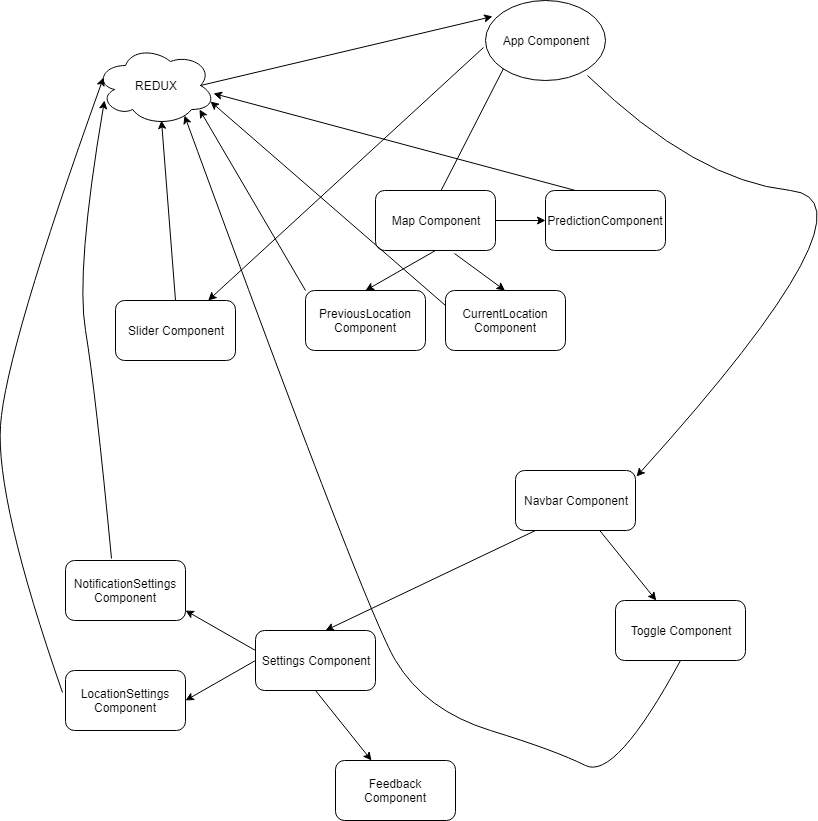

The diagram above was exported from draw.io. Its source (the exported page's mxGraphModel, read from the mxfile embedded in the PNG):
<mxGraphModel dx="2034" dy="1133" grid="1" gridSize="10" guides="1" tooltips="1" connect="1" arrows="1" fold="1" page="1" pageScale="1" pageWidth="1100" pageHeight="1100" math="0" shadow="0">
  <root>
    <mxCell id="0" />
    <mxCell id="1" parent="0" />
    <mxCell id="9jPyXCHBqzfZ0YvzXXDD-2" value="App Component" style="ellipse;whiteSpace=wrap;html=1;" vertex="1" parent="1">
      <mxGeometry x="510" y="40" width="120" height="80" as="geometry" />
    </mxCell>
    <mxCell id="9jPyXCHBqzfZ0YvzXXDD-4" value="Navbar Component" style="rounded=1;whiteSpace=wrap;html=1;" vertex="1" parent="1">
      <mxGeometry x="540" y="510" width="120" height="60" as="geometry" />
    </mxCell>
    <mxCell id="9jPyXCHBqzfZ0YvzXXDD-5" value="" style="endArrow=classic;html=1;exitX=-0.017;exitY=0.588;exitDx=0;exitDy=0;exitPerimeter=0;" edge="1" parent="1" source="9jPyXCHBqzfZ0YvzXXDD-2" target="9jPyXCHBqzfZ0YvzXXDD-6">
      <mxGeometry width="50" height="50" relative="1" as="geometry">
        <mxPoint x="570" y="195" as="sourcePoint" />
        <mxPoint x="500" y="255" as="targetPoint" />
      </mxGeometry>
    </mxCell>
    <mxCell id="9jPyXCHBqzfZ0YvzXXDD-6" value="Slider Component" style="rounded=1;whiteSpace=wrap;html=1;" vertex="1" parent="1">
      <mxGeometry x="140" y="340" width="120" height="60" as="geometry" />
    </mxCell>
    <mxCell id="9jPyXCHBqzfZ0YvzXXDD-7" value="" style="endArrow=classic;html=1;exitX=0;exitY=1;exitDx=0;exitDy=0;" edge="1" parent="1" source="9jPyXCHBqzfZ0YvzXXDD-2">
      <mxGeometry width="50" height="50" relative="1" as="geometry">
        <mxPoint x="460" y="140" as="sourcePoint" />
        <mxPoint x="460.5" y="240" as="targetPoint" />
      </mxGeometry>
    </mxCell>
    <mxCell id="9jPyXCHBqzfZ0YvzXXDD-8" value="Map Component&lt;br&gt;" style="rounded=1;whiteSpace=wrap;html=1;" vertex="1" parent="1">
      <mxGeometry x="400" y="230" width="120" height="60" as="geometry" />
    </mxCell>
    <mxCell id="9jPyXCHBqzfZ0YvzXXDD-10" value="REDUX" style="ellipse;shape=cloud;whiteSpace=wrap;html=1;" vertex="1" parent="1">
      <mxGeometry x="120" y="85" width="120" height="80" as="geometry" />
    </mxCell>
    <mxCell id="9jPyXCHBqzfZ0YvzXXDD-11" value="" style="endArrow=classic;html=1;entryX=0.058;entryY=0.2;entryDx=0;entryDy=0;entryPerimeter=0;exitX=0.875;exitY=0.5;exitDx=0;exitDy=0;exitPerimeter=0;" edge="1" parent="1" source="9jPyXCHBqzfZ0YvzXXDD-10" target="9jPyXCHBqzfZ0YvzXXDD-2">
      <mxGeometry width="50" height="50" relative="1" as="geometry">
        <mxPoint x="335" y="125" as="sourcePoint" />
        <mxPoint x="390" y="100" as="targetPoint" />
      </mxGeometry>
    </mxCell>
    <mxCell id="9jPyXCHBqzfZ0YvzXXDD-12" value="" style="endArrow=classic;html=1;exitX=0.5;exitY=0;exitDx=0;exitDy=0;" edge="1" parent="1" source="9jPyXCHBqzfZ0YvzXXDD-6">
      <mxGeometry width="50" height="50" relative="1" as="geometry">
        <mxPoint x="200" y="277" as="sourcePoint" />
        <mxPoint x="186" y="160" as="targetPoint" />
      </mxGeometry>
    </mxCell>
    <mxCell id="9jPyXCHBqzfZ0YvzXXDD-13" value="PreviousLocation Component" style="rounded=1;whiteSpace=wrap;html=1;" vertex="1" parent="1">
      <mxGeometry x="330" y="330" width="120" height="60" as="geometry" />
    </mxCell>
    <mxCell id="9jPyXCHBqzfZ0YvzXXDD-14" value="" style="endArrow=classic;html=1;entryX=0.5;entryY=0;entryDx=0;entryDy=0;exitX=0.5;exitY=1;exitDx=0;exitDy=0;" edge="1" parent="1" source="9jPyXCHBqzfZ0YvzXXDD-8" target="9jPyXCHBqzfZ0YvzXXDD-13">
      <mxGeometry width="50" height="50" relative="1" as="geometry">
        <mxPoint x="540" y="385" as="sourcePoint" />
        <mxPoint x="530" y="465" as="targetPoint" />
      </mxGeometry>
    </mxCell>
    <mxCell id="9jPyXCHBqzfZ0YvzXXDD-15" value="" style="endArrow=classic;html=1;exitX=0.658;exitY=1.05;exitDx=0;exitDy=0;exitPerimeter=0;" edge="1" parent="1" source="9jPyXCHBqzfZ0YvzXXDD-8">
      <mxGeometry width="50" height="50" relative="1" as="geometry">
        <mxPoint x="529.5" y="250" as="sourcePoint" />
        <mxPoint x="529.5" y="330" as="targetPoint" />
      </mxGeometry>
    </mxCell>
    <mxCell id="9jPyXCHBqzfZ0YvzXXDD-16" value="CurrentLocation Component&lt;br&gt;" style="rounded=1;whiteSpace=wrap;html=1;" vertex="1" parent="1">
      <mxGeometry x="470" y="330" width="120" height="60" as="geometry" />
    </mxCell>
    <mxCell id="9jPyXCHBqzfZ0YvzXXDD-17" value="" style="endArrow=classic;html=1;exitX=1;exitY=0.5;exitDx=0;exitDy=0;" edge="1" parent="1" source="9jPyXCHBqzfZ0YvzXXDD-8" target="9jPyXCHBqzfZ0YvzXXDD-18">
      <mxGeometry width="50" height="50" relative="1" as="geometry">
        <mxPoint x="650" y="375" as="sourcePoint" />
        <mxPoint x="700" y="415" as="targetPoint" />
      </mxGeometry>
    </mxCell>
    <mxCell id="9jPyXCHBqzfZ0YvzXXDD-18" value="PredictionComponent" style="rounded=1;whiteSpace=wrap;html=1;" vertex="1" parent="1">
      <mxGeometry x="570" y="230" width="120" height="60" as="geometry" />
    </mxCell>
    <mxCell id="9jPyXCHBqzfZ0YvzXXDD-20" value="" style="curved=1;endArrow=classic;html=1;exitX=0.85;exitY=0.938;exitDx=0;exitDy=0;exitPerimeter=0;entryX=1.008;entryY=0.1;entryDx=0;entryDy=0;entryPerimeter=0;" edge="1" parent="1" source="9jPyXCHBqzfZ0YvzXXDD-2" target="9jPyXCHBqzfZ0YvzXXDD-4">
      <mxGeometry width="50" height="50" relative="1" as="geometry">
        <mxPoint x="710" y="180" as="sourcePoint" />
        <mxPoint x="840" y="480" as="targetPoint" />
        <Array as="points">
          <mxPoint x="720" y="220" />
          <mxPoint x="910" y="240" />
        </Array>
      </mxGeometry>
    </mxCell>
    <mxCell id="9jPyXCHBqzfZ0YvzXXDD-21" value="Toggle Component" style="rounded=1;whiteSpace=wrap;html=1;" vertex="1" parent="1">
      <mxGeometry x="640" y="640" width="130" height="60" as="geometry" />
    </mxCell>
    <mxCell id="9jPyXCHBqzfZ0YvzXXDD-22" value="" style="endArrow=classic;html=1;" edge="1" parent="1" source="9jPyXCHBqzfZ0YvzXXDD-4" target="9jPyXCHBqzfZ0YvzXXDD-21">
      <mxGeometry width="50" height="50" relative="1" as="geometry">
        <mxPoint x="660" y="600" as="sourcePoint" />
        <mxPoint x="710" y="550" as="targetPoint" />
      </mxGeometry>
    </mxCell>
    <mxCell id="9jPyXCHBqzfZ0YvzXXDD-23" value="" style="curved=1;endArrow=classic;html=1;exitX=0.5;exitY=1;exitDx=0;exitDy=0;entryX=0.742;entryY=0.875;entryDx=0;entryDy=0;entryPerimeter=0;" edge="1" parent="1" source="9jPyXCHBqzfZ0YvzXXDD-21" target="9jPyXCHBqzfZ0YvzXXDD-10">
      <mxGeometry width="50" height="50" relative="1" as="geometry">
        <mxPoint x="510" y="830" as="sourcePoint" />
        <mxPoint x="300" y="190" as="targetPoint" />
        <Array as="points">
          <mxPoint x="640" y="820" />
          <mxPoint x="580" y="790" />
          <mxPoint x="450" y="750" />
          <mxPoint x="390" y="650" />
        </Array>
      </mxGeometry>
    </mxCell>
    <mxCell id="9jPyXCHBqzfZ0YvzXXDD-25" value="" style="endArrow=classic;html=1;" edge="1" parent="1">
      <mxGeometry width="50" height="50" relative="1" as="geometry">
        <mxPoint x="560" y="570" as="sourcePoint" />
        <mxPoint x="350" y="670" as="targetPoint" />
      </mxGeometry>
    </mxCell>
    <mxCell id="9jPyXCHBqzfZ0YvzXXDD-26" value="Settings Component" style="rounded=1;whiteSpace=wrap;html=1;" vertex="1" parent="1">
      <mxGeometry x="280" y="670" width="120" height="60" as="geometry" />
    </mxCell>
    <mxCell id="9jPyXCHBqzfZ0YvzXXDD-27" value="" style="endArrow=classic;html=1;" edge="1" parent="1">
      <mxGeometry width="50" height="50" relative="1" as="geometry">
        <mxPoint x="280" y="690" as="sourcePoint" />
        <mxPoint x="210" y="650" as="targetPoint" />
      </mxGeometry>
    </mxCell>
    <mxCell id="9jPyXCHBqzfZ0YvzXXDD-28" value="" style="endArrow=classic;html=1;" edge="1" parent="1">
      <mxGeometry width="50" height="50" relative="1" as="geometry">
        <mxPoint x="280" y="700" as="sourcePoint" />
        <mxPoint x="210" y="740" as="targetPoint" />
      </mxGeometry>
    </mxCell>
    <mxCell id="9jPyXCHBqzfZ0YvzXXDD-30" value="NotificationSettings Component" style="rounded=1;whiteSpace=wrap;html=1;" vertex="1" parent="1">
      <mxGeometry x="90" y="600" width="120" height="60" as="geometry" />
    </mxCell>
    <mxCell id="9jPyXCHBqzfZ0YvzXXDD-31" value="LocationSettings Component&lt;br&gt;" style="rounded=1;whiteSpace=wrap;html=1;" vertex="1" parent="1">
      <mxGeometry x="90" y="710" width="120" height="60" as="geometry" />
    </mxCell>
    <mxCell id="9jPyXCHBqzfZ0YvzXXDD-33" value="" style="curved=1;endArrow=classic;html=1;exitX=0.383;exitY=-0.033;exitDx=0;exitDy=0;exitPerimeter=0;entryX=0.075;entryY=0.688;entryDx=0;entryDy=0;entryPerimeter=0;" edge="1" parent="1" source="9jPyXCHBqzfZ0YvzXXDD-30" target="9jPyXCHBqzfZ0YvzXXDD-10">
      <mxGeometry width="50" height="50" relative="1" as="geometry">
        <mxPoint x="90" y="880" as="sourcePoint" />
        <mxPoint x="90" y="450" as="targetPoint" />
        <Array as="points">
          <mxPoint x="120" y="430" />
          <mxPoint x="100" y="310" />
        </Array>
      </mxGeometry>
    </mxCell>
    <mxCell id="9jPyXCHBqzfZ0YvzXXDD-34" value="" style="curved=1;endArrow=classic;html=1;exitX=-0.025;exitY=0.367;exitDx=0;exitDy=0;exitPerimeter=0;entryX=0.07;entryY=0.4;entryDx=0;entryDy=0;entryPerimeter=0;" edge="1" parent="1" source="9jPyXCHBqzfZ0YvzXXDD-31" target="9jPyXCHBqzfZ0YvzXXDD-10">
      <mxGeometry width="50" height="50" relative="1" as="geometry">
        <mxPoint x="90" y="880" as="sourcePoint" />
        <mxPoint x="140" y="830" as="targetPoint" />
        <Array as="points">
          <mxPoint x="20" y="540" />
          <mxPoint x="30" y="390" />
        </Array>
      </mxGeometry>
    </mxCell>
    <mxCell id="9jPyXCHBqzfZ0YvzXXDD-35" value="" style="endArrow=classic;html=1;" edge="1" parent="1" target="9jPyXCHBqzfZ0YvzXXDD-36">
      <mxGeometry width="50" height="50" relative="1" as="geometry">
        <mxPoint x="340" y="730" as="sourcePoint" />
        <mxPoint x="410" y="810" as="targetPoint" />
      </mxGeometry>
    </mxCell>
    <mxCell id="9jPyXCHBqzfZ0YvzXXDD-36" value="Feedback Component&lt;br&gt;" style="rounded=1;whiteSpace=wrap;html=1;" vertex="1" parent="1">
      <mxGeometry x="360" y="800" width="120" height="60" as="geometry" />
    </mxCell>
    <mxCell id="9jPyXCHBqzfZ0YvzXXDD-37" value="" style="endArrow=classic;html=1;entryX=0.867;entryY=0.8;entryDx=0;entryDy=0;entryPerimeter=0;" edge="1" parent="1" target="9jPyXCHBqzfZ0YvzXXDD-10">
      <mxGeometry width="50" height="50" relative="1" as="geometry">
        <mxPoint x="330" y="330" as="sourcePoint" />
        <mxPoint x="380" y="280" as="targetPoint" />
      </mxGeometry>
    </mxCell>
    <mxCell id="9jPyXCHBqzfZ0YvzXXDD-38" value="" style="endArrow=classic;html=1;exitX=0;exitY=0.25;exitDx=0;exitDy=0;entryX=0.96;entryY=0.7;entryDx=0;entryDy=0;entryPerimeter=0;" edge="1" parent="1" source="9jPyXCHBqzfZ0YvzXXDD-16" target="9jPyXCHBqzfZ0YvzXXDD-10">
      <mxGeometry width="50" height="50" relative="1" as="geometry">
        <mxPoint x="445" y="340" as="sourcePoint" />
        <mxPoint x="330" y="260" as="targetPoint" />
      </mxGeometry>
    </mxCell>
    <mxCell id="9jPyXCHBqzfZ0YvzXXDD-39" value="" style="endArrow=classic;html=1;entryX=0.983;entryY=0.6;entryDx=0;entryDy=0;entryPerimeter=0;" edge="1" parent="1" target="9jPyXCHBqzfZ0YvzXXDD-10">
      <mxGeometry width="50" height="50" relative="1" as="geometry">
        <mxPoint x="600" y="230" as="sourcePoint" />
        <mxPoint x="650" y="180" as="targetPoint" />
      </mxGeometry>
    </mxCell>
  </root>
</mxGraphModel>